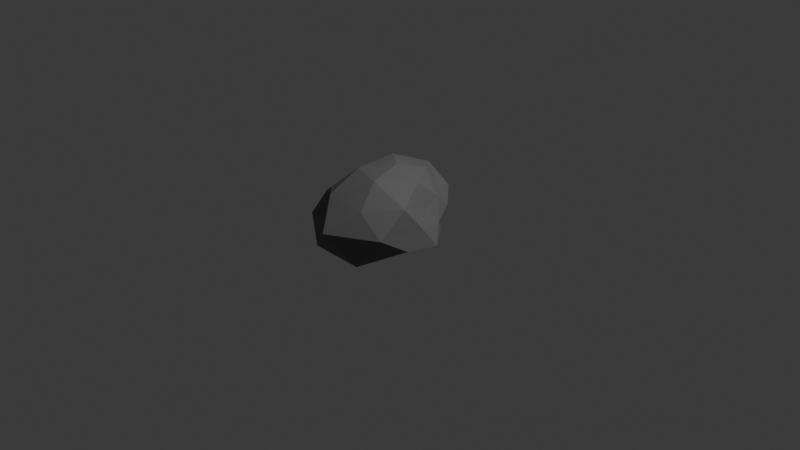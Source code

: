 # Source: rock.blend  (saved by Blender 5.1.30; exported with 4.5.12 LTS)
import bpy
from mathutils import Matrix  # noqa: F401  (used for matrix-valued properties, if any)

bpy.ops.wm.read_factory_settings(use_empty=True)
scene = bpy.context.scene
scene.name = 'Scene'

# ---- collections
col_collection = bpy.data.collections.new('Collection'); scene.collection.children.link(col_collection)

# ---- materials (node trees are filled in below, after node groups)
mat_material_001 = bpy.data.materials.new('Material.001')
mat_material_002 = bpy.data.materials.new('Material.002')
mat_material_004 = bpy.data.materials.new('Material.004')

# ---- material node trees
mat_material_001.use_nodes = True; mat_material_001.node_tree.nodes.clear()
_N = mat_material_001.node_tree.nodes; _L = mat_material_001.node_tree.links
n0 = _N.new('ShaderNodeBsdfPrincipled'); n0.name = 'Principled BSDF'; n0.location = (-200, 100)
n0.inputs[0].default_value = (0.1664, 0.1664, 0.1664, 1.0)
n0.inputs[2].default_value = 1.0
n1 = _N.new('ShaderNodeOutputMaterial'); n1.name = 'Material Output'; n1.location = (200, 100)
_L.new(n0.outputs[0], n1.inputs[0])
n1.is_active_output = True
mat_material_002.use_nodes = True; mat_material_002.node_tree.nodes.clear()
_N = mat_material_002.node_tree.nodes; _L = mat_material_002.node_tree.links
n0 = _N.new('ShaderNodeBsdfPrincipled'); n0.name = 'Principled BSDF'; n0.location = (-200, 100)
n0.inputs[0].default_value = (0.1664, 0.1664, 0.1664, 1.0)
n0.inputs[2].default_value = 1.0
n1 = _N.new('ShaderNodeOutputMaterial'); n1.name = 'Material Output'; n1.location = (200, 100)
_L.new(n0.outputs[0], n1.inputs[0])
n1.is_active_output = True
mat_material_004.use_nodes = True; mat_material_004.node_tree.nodes.clear()
_N = mat_material_004.node_tree.nodes; _L = mat_material_004.node_tree.links
n0 = _N.new('ShaderNodeBsdfPrincipled'); n0.name = 'Principled BSDF'; n0.location = (-200, 100)
n0.inputs[0].default_value = (0.1664, 0.1664, 0.1664, 1.0)
n0.inputs[2].default_value = 1.0
n1 = _N.new('ShaderNodeOutputMaterial'); n1.name = 'Material Output'; n1.location = (200, 100)
_L.new(n0.outputs[0], n1.inputs[0])
n1.is_active_output = True

# ---- world
world_world = bpy.data.worlds.new('World'); scene.world = world_world
world_world.use_nodes = True; world_world.node_tree.nodes.clear()
_N = world_world.node_tree.nodes; _L = world_world.node_tree.links
n0 = _N.new('ShaderNodeOutputWorld'); n0.name = 'World Output'; n0.location = (200, 100)
n1 = _N.new('ShaderNodeBackground'); n1.name = 'Background'; n1.location = (-200, 100)
n1.inputs[0].default_value = (0.05088, 0.05088, 0.05088, 1.0)
_L.new(n1.outputs[0], n0.inputs[0])
n0.is_active_output = True
world_world.color = (0.05088, 0.05088, 0.05088)
world_world.sun_shadow_jitter_overblur = 0.0

# ---- cameras
cam_camera = bpy.data.cameras.new('Camera')
cam_camera.clip_end = 100.0
cam_camera.ortho_scale = 7.314

# ---- lights
light_light = bpy.data.lights.new('Light', 'POINT')
light_light.energy = 1000.0
light_light.shadow_soft_size = 0.1

# ---- meshes
me_icosphere = bpy.data.meshes.new('Icosphere')
me_icosphere.from_pydata([(-0.01184, 0.01412, -0.7758), (0.5554, -0.4124, -0.3101), (-0.2764, -0.8506, -0.4472), (-0.841, 0.001101, -0.4133), (-0.2728, 0.6769, -0.3947), (0.3492, 0.254, -0.3496), (0.2304, -0.719, 0.343), (-0.5448, -0.4252, 0.2173), (-0.5286, 0.3853, 0.2383), (0.111, 0.4321, 0.1901), (0.4021, -0.006074, 0.1497), (-0.00775, -0.0267, 0.702), (-0.1629, -0.4603, -0.7134), (0.3137, -0.2396, -0.5186), (0.2627, -0.8085, -0.524), (0.5838, -0.04131, -0.4026), (0.3262, 0.2557, -0.6468), (-0.4934, 0.003709, -0.7481), (-0.6882, -0.5, -0.5257), (-0.1657, 0.4726, -0.7567), (-0.6874, 0.4926, -0.5237), (0.1178, 0.5423, -0.39), (0.5526, -0.2061, -0.03203), (0.449, 0.112, -0.1416), (0.0002266, -0.9995, -0.0005685), (0.5164, -0.7166, 0.00579), (-0.8198, -0.2667, -0.07448), (-0.4982, -0.7233, -0.06036), (-0.4529, 0.6014, -0.09372), (-0.8621, 0.2666, -0.03481), (0.2793, 0.4104, -0.08323), (-0.008161, 0.7171, -0.02943), (0.523, -0.4237, 0.4012), (-0.2216, -0.7088, 0.4047), (-0.6415, 0.004808, 0.2885), (-0.2139, 0.623, 0.3433), (0.3282, 0.2163, 0.1978), (0.1318, -0.4541, 0.6759), (0.3346, -0.06583, 0.5823), (-0.3134, -0.2617, 0.5931), (-0.3569, 0.2493, 0.579), (0.07097, 0.2938, 0.5217)], [], [(0, 13, 12), (1, 13, 15), (0, 12, 17), (0, 17, 19), (0, 19, 16), (1, 15, 22), (2, 14, 24), (3, 18, 26), (4, 20, 28), (5, 21, 30), (1, 22, 25), (2, 24, 27), (3, 26, 29), (4, 28, 31), (5, 30, 23), (6, 32, 37), (7, 33, 39), (8, 34, 40), (9, 35, 41), (10, 36, 38), (38, 41, 11), (38, 36, 41), (36, 9, 41), (41, 40, 11), (41, 35, 40), (35, 8, 40), (40, 39, 11), (40, 34, 39), (34, 7, 39), (39, 37, 11), (39, 33, 37), (33, 6, 37), (37, 38, 11), (37, 32, 38), (32, 10, 38), (23, 36, 10), (23, 30, 36), (30, 9, 36), (31, 35, 9), (31, 28, 35), (28, 8, 35), (29, 34, 8), (29, 26, 34), (26, 7, 34), (27, 33, 7), (27, 24, 33), (24, 6, 33), (25, 32, 6), (25, 22, 32), (22, 10, 32), (30, 31, 9), (30, 21, 31), (21, 4, 31), (28, 29, 8), (28, 20, 29), (20, 3, 29), (26, 27, 7), (26, 18, 27), (18, 2, 27), (24, 25, 6), (24, 14, 25), (14, 1, 25), (22, 23, 10), (22, 15, 23), (15, 5, 23), (16, 21, 5), (16, 19, 21), (19, 4, 21), (19, 20, 4), (19, 17, 20), (17, 3, 20), (17, 18, 3), (17, 12, 18), (12, 2, 18), (15, 16, 5), (15, 13, 16), (13, 0, 16), (12, 14, 2), (12, 13, 14), (13, 1, 14)])
_uv = me_icosphere.uv_layers.new(name='UVMap')
_uv.uv.foreach_set('vector', [0.1818, 0.0, 0.2273, 0.07873, 0.1364, 0.07873, 0.2727, 0.1575, 0.3182, 0.07873, 0.3636, 0.1575, 0.9091, 0.0, 0.9545, 0.07873, 0.8636, 0.07873, 0.7273, 0.0, 0.7727, 0.07873, 0.6818, 0.07873, 0.5455, 0.0, 0.5909, 0.07873, 0.5, 0.07873, 0.2727, 0.1575, 0.3636, 0.1575, 0.3182, 0.2362, 0.09091, 0.1575, 0.1818, 0.1575, 0.1364, 0.2362, 0.8182, 0.1575, 0.9091, 0.1575, 0.8636, 0.2362, 0.6364, 0.1575, 0.7273, 0.1575, 0.6818, 0.2362, 0.4545, 0.1575, 0.5455, 0.1575, 0.5, 0.2362, 0.2727, 0.1575, 0.3182, 0.2362, 0.2273, 0.2362, 0.09091, 0.1575, 0.1364, 0.2362, 0.04546, 0.2362, 0.8182, 0.1575, 0.8636, 0.2362, 0.7727, 0.2362, 0.6364, 0.1575, 0.6818, 0.2362, 0.5909, 0.2362, 0.4545, 0.1575, 0.5, 0.2362, 0.4091, 0.2362, 0.1818, 0.3149, 0.2727, 0.3149, 0.2273, 0.3937, 0.0, 0.3149, 0.09091, 0.3149, 0.04546, 0.3937, 0.7273, 0.3149, 0.8182, 0.3149, 0.7727, 0.3937, 0.5455, 0.3149, 0.6364, 0.3149, 0.5909, 0.3937, 0.3636, 0.3149, 0.4545, 0.3149, 0.4091, 0.3937, 0.4091, 0.3937, 0.5, 0.3937, 0.4545, 0.4724, 0.4091, 0.3937, 0.4545, 0.3149, 0.5, 0.3937, 0.4545, 0.3149, 0.5455, 0.3149, 0.5, 0.3937, 0.5909, 0.3937, 0.6818, 0.3937, 0.6364, 0.4724, 0.5909, 0.3937, 0.6364, 0.3149, 0.6818, 0.3937, 0.6364, 0.3149, 0.7273, 0.3149, 0.6818, 0.3937, 0.7727, 0.3937, 0.8636, 0.3937, 0.8182, 0.4724, 0.7727, 0.3937, 0.8182, 0.3149, 0.8636, 0.3937, 0.8182, 0.3149, 0.9091, 0.3149, 0.8636, 0.3937, 0.04546, 0.3937, 0.1364, 0.3937, 0.09091, 0.4724, 0.04546, 0.3937, 0.09091, 0.3149, 0.1364, 0.3937, 0.09091, 0.3149, 0.1818, 0.3149, 0.1364, 0.3937, 0.2273, 0.3937, 0.3182, 0.3937, 0.2727, 0.4724, 0.2273, 0.3937, 0.2727, 0.3149, 0.3182, 0.3937, 0.2727, 0.3149, 0.3636, 0.3149, 0.3182, 0.3937, 0.4091, 0.2362, 0.4545, 0.3149, 0.3636, 0.3149, 0.4091, 0.2362, 0.5, 0.2362, 0.4545, 0.3149, 0.5, 0.2362, 0.5455, 0.3149, 0.4545, 0.3149, 0.5909, 0.2362, 0.6364, 0.3149, 0.5455, 0.3149, 0.5909, 0.2362, 0.6818, 0.2362, 0.6364, 0.3149, 0.6818, 0.2362, 0.7273, 0.3149, 0.6364, 0.3149, 0.7727, 0.2362, 0.8182, 0.3149, 0.7273, 0.3149, 0.7727, 0.2362, 0.8636, 0.2362, 0.8182, 0.3149, 0.8636, 0.2362, 0.9091, 0.3149, 0.8182, 0.3149, 0.04546, 0.2362, 0.09091, 0.3149, 0.0, 0.3149, 0.04546, 0.2362, 0.1364, 0.2362, 0.09091, 0.3149, 0.1364, 0.2362, 0.1818, 0.3149, 0.09091, 0.3149, 0.2273, 0.2362, 0.2727, 0.3149, 0.1818, 0.3149, 0.2273, 0.2362, 0.3182, 0.2362, 0.2727, 0.3149, 0.3182, 0.2362, 0.3636, 0.3149, 0.2727, 0.3149, 0.5, 0.2362, 0.5909, 0.2362, 0.5455, 0.3149, 0.5, 0.2362, 0.5455, 0.1575, 0.5909, 0.2362, 0.5455, 0.1575, 0.6364, 0.1575, 0.5909, 0.2362, 0.6818, 0.2362, 0.7727, 0.2362, 0.7273, 0.3149, 0.6818, 0.2362, 0.7273, 0.1575, 0.7727, 0.2362, 0.7273, 0.1575, 0.8182, 0.1575, 0.7727, 0.2362, 0.8636, 0.2362, 0.9545, 0.2362, 0.9091, 0.3149, 0.8636, 0.2362, 0.9091, 0.1575, 0.9545, 0.2362, 0.9091, 0.1575, 1.0, 0.1575, 0.9545, 0.2362, 0.1364, 0.2362, 0.2273, 0.2362, 0.1818, 0.3149, 0.1364, 0.2362, 0.1818, 0.1575, 0.2273, 0.2362, 0.1818, 0.1575, 0.2727, 0.1575, 0.2273, 0.2362, 0.3182, 0.2362, 0.4091, 0.2362, 0.3636, 0.3149, 0.3182, 0.2362, 0.3636, 0.1575, 0.4091, 0.2362, 0.3636, 0.1575, 0.4545, 0.1575, 0.4091, 0.2362, 0.5, 0.07873, 0.5455, 0.1575, 0.4545, 0.1575, 0.5, 0.07873, 0.5909, 0.07873, 0.5455, 0.1575, 0.5909, 0.07873, 0.6364, 0.1575, 0.5455, 0.1575, 0.6818, 0.07873, 0.7273, 0.1575, 0.6364, 0.1575, 0.6818, 0.07873, 0.7727, 0.07873, 0.7273, 0.1575, 0.7727, 0.07873, 0.8182, 0.1575, 0.7273, 0.1575, 0.8636, 0.07873, 0.9091, 0.1575, 0.8182, 0.1575, 0.8636, 0.07873, 0.9545, 0.07873, 0.9091, 0.1575, 0.9545, 0.07873, 1.0, 0.1575, 0.9091, 0.1575, 0.3636, 0.1575, 0.4091, 0.07873, 0.4545, 0.1575, 0.3636, 0.1575, 0.3182, 0.07873, 0.4091, 0.07873, 0.3182, 0.07873, 0.3636, 0.0, 0.4091, 0.07873, 0.1364, 0.07873, 0.1818, 0.1575, 0.09091, 0.1575, 0.1364, 0.07873, 0.2273, 0.07873, 0.1818, 0.1575, 0.2273, 0.07873, 0.2727, 0.1575, 0.1818, 0.1575])
me_icosphere.materials.append(mat_material_001)
me_icosphere.update()
me_icosphere_001 = bpy.data.meshes.new('Icosphere.001')
me_icosphere_001.from_pydata([(-0.01184, 0.01412, -0.7758), (0.5554, -0.4124, -0.3101), (-0.2764, -0.8506, -0.4472), (-0.841, 0.001101, -0.4133), (-0.2728, 0.6769, -0.3947), (0.3492, 0.254, -0.3496), (0.2304, -0.719, 0.343), (-0.5448, -0.4252, 0.2173), (-0.5286, 0.3853, 0.2383), (0.111, 0.4321, 0.1901), (0.4021, -0.006074, 0.1497), (-0.00775, -0.0267, 0.702), (-0.1629, -0.4603, -0.7134), (0.3137, -0.2396, -0.5186), (0.2627, -0.8085, -0.524), (0.5838, -0.04131, -0.4026), (0.3262, 0.2557, -0.6468), (-0.4934, 0.003709, -0.7481), (-0.6882, -0.5, -0.5257), (-0.1657, 0.4726, -0.7567), (-0.6874, 0.4926, -0.5237), (0.1178, 0.5423, -0.39), (0.5526, -0.2061, -0.03203), (0.449, 0.112, -0.1416), (0.0002266, -0.9995, -0.0005685), (0.5164, -0.7166, 0.00579), (-0.8198, -0.2667, -0.07448), (-0.4982, -0.7233, -0.06036), (-0.4529, 0.6014, -0.09372), (-0.8621, 0.2666, -0.03481), (0.2793, 0.4104, -0.08323), (-0.008161, 0.7171, -0.02943), (0.523, -0.4237, 0.4012), (-0.2216, -0.7088, 0.4047), (-0.6415, 0.004808, 0.2885), (-0.2139, 0.623, 0.3433), (0.3282, 0.2163, 0.1978), (0.1318, -0.4541, 0.6759), (0.3346, -0.06583, 0.5823), (-0.3134, -0.2617, 0.5931), (-0.3569, 0.2493, 0.579), (0.07097, 0.2938, 0.5217)], [], [(0, 13, 12), (1, 13, 15), (0, 12, 17), (0, 17, 19), (0, 19, 16), (1, 15, 22), (2, 14, 24), (3, 18, 26), (4, 20, 28), (5, 21, 30), (1, 22, 25), (2, 24, 27), (3, 26, 29), (4, 28, 31), (5, 30, 23), (6, 32, 37), (7, 33, 39), (8, 34, 40), (9, 35, 41), (10, 36, 38), (38, 41, 11), (38, 36, 41), (36, 9, 41), (41, 40, 11), (41, 35, 40), (35, 8, 40), (40, 39, 11), (40, 34, 39), (34, 7, 39), (39, 37, 11), (39, 33, 37), (33, 6, 37), (37, 38, 11), (37, 32, 38), (32, 10, 38), (23, 36, 10), (23, 30, 36), (30, 9, 36), (31, 35, 9), (31, 28, 35), (28, 8, 35), (29, 34, 8), (29, 26, 34), (26, 7, 34), (27, 33, 7), (27, 24, 33), (24, 6, 33), (25, 32, 6), (25, 22, 32), (22, 10, 32), (30, 31, 9), (30, 21, 31), (21, 4, 31), (28, 29, 8), (28, 20, 29), (20, 3, 29), (26, 27, 7), (26, 18, 27), (18, 2, 27), (24, 25, 6), (24, 14, 25), (14, 1, 25), (22, 23, 10), (22, 15, 23), (15, 5, 23), (16, 21, 5), (16, 19, 21), (19, 4, 21), (19, 20, 4), (19, 17, 20), (17, 3, 20), (17, 18, 3), (17, 12, 18), (12, 2, 18), (15, 16, 5), (15, 13, 16), (13, 0, 16), (12, 14, 2), (12, 13, 14), (13, 1, 14)])
_uv = me_icosphere_001.uv_layers.new(name='UVMap')
_uv.uv.foreach_set('vector', [0.1818, 0.0, 0.2273, 0.07873, 0.1364, 0.07873, 0.2727, 0.1575, 0.3182, 0.07873, 0.3636, 0.1575, 0.9091, 0.0, 0.9545, 0.07873, 0.8636, 0.07873, 0.7273, 0.0, 0.7727, 0.07873, 0.6818, 0.07873, 0.5455, 0.0, 0.5909, 0.07873, 0.5, 0.07873, 0.2727, 0.1575, 0.3636, 0.1575, 0.3182, 0.2362, 0.09091, 0.1575, 0.1818, 0.1575, 0.1364, 0.2362, 0.8182, 0.1575, 0.9091, 0.1575, 0.8636, 0.2362, 0.6364, 0.1575, 0.7273, 0.1575, 0.6818, 0.2362, 0.4545, 0.1575, 0.5455, 0.1575, 0.5, 0.2362, 0.2727, 0.1575, 0.3182, 0.2362, 0.2273, 0.2362, 0.09091, 0.1575, 0.1364, 0.2362, 0.04546, 0.2362, 0.8182, 0.1575, 0.8636, 0.2362, 0.7727, 0.2362, 0.6364, 0.1575, 0.6818, 0.2362, 0.5909, 0.2362, 0.4545, 0.1575, 0.5, 0.2362, 0.4091, 0.2362, 0.1818, 0.3149, 0.2727, 0.3149, 0.2273, 0.3937, 0.0, 0.3149, 0.09091, 0.3149, 0.04546, 0.3937, 0.7273, 0.3149, 0.8182, 0.3149, 0.7727, 0.3937, 0.5455, 0.3149, 0.6364, 0.3149, 0.5909, 0.3937, 0.3636, 0.3149, 0.4545, 0.3149, 0.4091, 0.3937, 0.4091, 0.3937, 0.5, 0.3937, 0.4545, 0.4724, 0.4091, 0.3937, 0.4545, 0.3149, 0.5, 0.3937, 0.4545, 0.3149, 0.5455, 0.3149, 0.5, 0.3937, 0.5909, 0.3937, 0.6818, 0.3937, 0.6364, 0.4724, 0.5909, 0.3937, 0.6364, 0.3149, 0.6818, 0.3937, 0.6364, 0.3149, 0.7273, 0.3149, 0.6818, 0.3937, 0.7727, 0.3937, 0.8636, 0.3937, 0.8182, 0.4724, 0.7727, 0.3937, 0.8182, 0.3149, 0.8636, 0.3937, 0.8182, 0.3149, 0.9091, 0.3149, 0.8636, 0.3937, 0.04546, 0.3937, 0.1364, 0.3937, 0.09091, 0.4724, 0.04546, 0.3937, 0.09091, 0.3149, 0.1364, 0.3937, 0.09091, 0.3149, 0.1818, 0.3149, 0.1364, 0.3937, 0.2273, 0.3937, 0.3182, 0.3937, 0.2727, 0.4724, 0.2273, 0.3937, 0.2727, 0.3149, 0.3182, 0.3937, 0.2727, 0.3149, 0.3636, 0.3149, 0.3182, 0.3937, 0.4091, 0.2362, 0.4545, 0.3149, 0.3636, 0.3149, 0.4091, 0.2362, 0.5, 0.2362, 0.4545, 0.3149, 0.5, 0.2362, 0.5455, 0.3149, 0.4545, 0.3149, 0.5909, 0.2362, 0.6364, 0.3149, 0.5455, 0.3149, 0.5909, 0.2362, 0.6818, 0.2362, 0.6364, 0.3149, 0.6818, 0.2362, 0.7273, 0.3149, 0.6364, 0.3149, 0.7727, 0.2362, 0.8182, 0.3149, 0.7273, 0.3149, 0.7727, 0.2362, 0.8636, 0.2362, 0.8182, 0.3149, 0.8636, 0.2362, 0.9091, 0.3149, 0.8182, 0.3149, 0.04546, 0.2362, 0.09091, 0.3149, 0.0, 0.3149, 0.04546, 0.2362, 0.1364, 0.2362, 0.09091, 0.3149, 0.1364, 0.2362, 0.1818, 0.3149, 0.09091, 0.3149, 0.2273, 0.2362, 0.2727, 0.3149, 0.1818, 0.3149, 0.2273, 0.2362, 0.3182, 0.2362, 0.2727, 0.3149, 0.3182, 0.2362, 0.3636, 0.3149, 0.2727, 0.3149, 0.5, 0.2362, 0.5909, 0.2362, 0.5455, 0.3149, 0.5, 0.2362, 0.5455, 0.1575, 0.5909, 0.2362, 0.5455, 0.1575, 0.6364, 0.1575, 0.5909, 0.2362, 0.6818, 0.2362, 0.7727, 0.2362, 0.7273, 0.3149, 0.6818, 0.2362, 0.7273, 0.1575, 0.7727, 0.2362, 0.7273, 0.1575, 0.8182, 0.1575, 0.7727, 0.2362, 0.8636, 0.2362, 0.9545, 0.2362, 0.9091, 0.3149, 0.8636, 0.2362, 0.9091, 0.1575, 0.9545, 0.2362, 0.9091, 0.1575, 1.0, 0.1575, 0.9545, 0.2362, 0.1364, 0.2362, 0.2273, 0.2362, 0.1818, 0.3149, 0.1364, 0.2362, 0.1818, 0.1575, 0.2273, 0.2362, 0.1818, 0.1575, 0.2727, 0.1575, 0.2273, 0.2362, 0.3182, 0.2362, 0.4091, 0.2362, 0.3636, 0.3149, 0.3182, 0.2362, 0.3636, 0.1575, 0.4091, 0.2362, 0.3636, 0.1575, 0.4545, 0.1575, 0.4091, 0.2362, 0.5, 0.07873, 0.5455, 0.1575, 0.4545, 0.1575, 0.5, 0.07873, 0.5909, 0.07873, 0.5455, 0.1575, 0.5909, 0.07873, 0.6364, 0.1575, 0.5455, 0.1575, 0.6818, 0.07873, 0.7273, 0.1575, 0.6364, 0.1575, 0.6818, 0.07873, 0.7727, 0.07873, 0.7273, 0.1575, 0.7727, 0.07873, 0.8182, 0.1575, 0.7273, 0.1575, 0.8636, 0.07873, 0.9091, 0.1575, 0.8182, 0.1575, 0.8636, 0.07873, 0.9545, 0.07873, 0.9091, 0.1575, 0.9545, 0.07873, 1.0, 0.1575, 0.9091, 0.1575, 0.3636, 0.1575, 0.4091, 0.07873, 0.4545, 0.1575, 0.3636, 0.1575, 0.3182, 0.07873, 0.4091, 0.07873, 0.3182, 0.07873, 0.3636, 0.0, 0.4091, 0.07873, 0.1364, 0.07873, 0.1818, 0.1575, 0.09091, 0.1575, 0.1364, 0.07873, 0.2273, 0.07873, 0.1818, 0.1575, 0.2273, 0.07873, 0.2727, 0.1575, 0.1818, 0.1575])
me_icosphere_001.materials.append(mat_material_002)
me_icosphere_001.update()
me_icosphere_003 = bpy.data.meshes.new('Icosphere.003')
me_icosphere_003.from_pydata([(-0.0395, -0.03213, -1.027), (0.5872, -0.4356, -0.3754), (-0.2012, -0.86, -0.6607), (-0.7197, 0.01896, -0.5897), (-0.2596, 0.6583, -0.403), (0.3503, 0.254, -0.3515), (0.2304, -0.719, 0.343), (-0.7341, -0.5161, 0.2788), (-0.6397, 0.3499, 0.3131), (0.113, 0.4293, 0.1889), (0.4021, -0.006074, 0.1497), (-0.00775, -0.0267, 0.702), (-0.1631, -0.57, -1.11), (0.4375, -0.31, -0.886), (0.3431, -0.9404, -0.7645), (0.5992, -0.04125, -0.4271), (0.3358, 0.2558, -0.662), (-0.5591, -0.03619, -1.012), (-0.5481, -0.4309, -0.808), (-0.1711, 0.4714, -0.768), (-0.6679, 0.4848, -0.5369), (0.1178, 0.5423, -0.39), (0.5526, -0.2061, -0.03203), (0.449, 0.112, -0.1416), (-0.01713, -1.013, -0.0001576), (0.517, -0.7175, 0.004316), (-0.862, -0.302, 0.009555), (-0.5822, -0.7421, 0.02163), (-0.4321, 0.5445, -0.1066), (-0.8902, 0.2325, 0.01012), (0.2793, 0.4104, -0.08323), (0.00114, 0.7038, -0.03516), (0.523, -0.4237, 0.4012), (-0.2586, -0.734, 0.4092), (-0.8532, -0.04191, 0.3992), (-0.2034, 0.603, 0.3374), (0.3282, 0.2163, 0.1978), (0.1318, -0.4541, 0.6759), (0.3346, -0.06583, 0.5823), (-0.3425, -0.269, 0.6054), (-0.3931, 0.252, 0.6042), (0.07097, 0.2938, 0.5217)], [], [(0, 13, 12), (1, 13, 15), (0, 12, 17), (0, 17, 19), (0, 19, 16), (1, 15, 22), (2, 14, 24), (3, 18, 26), (4, 20, 28), (5, 21, 30), (1, 22, 25), (2, 24, 27), (3, 26, 29), (4, 28, 31), (5, 30, 23), (6, 32, 37), (7, 33, 39), (8, 34, 40), (9, 35, 41), (10, 36, 38), (38, 41, 11), (38, 36, 41), (36, 9, 41), (41, 40, 11), (41, 35, 40), (35, 8, 40), (40, 39, 11), (40, 34, 39), (34, 7, 39), (39, 37, 11), (39, 33, 37), (33, 6, 37), (37, 38, 11), (37, 32, 38), (32, 10, 38), (23, 36, 10), (23, 30, 36), (30, 9, 36), (31, 35, 9), (31, 28, 35), (28, 8, 35), (29, 34, 8), (29, 26, 34), (26, 7, 34), (27, 33, 7), (27, 24, 33), (24, 6, 33), (25, 32, 6), (25, 22, 32), (22, 10, 32), (30, 31, 9), (30, 21, 31), (21, 4, 31), (28, 29, 8), (28, 20, 29), (20, 3, 29), (26, 27, 7), (26, 18, 27), (18, 2, 27), (24, 25, 6), (24, 14, 25), (14, 1, 25), (22, 23, 10), (22, 15, 23), (15, 5, 23), (16, 21, 5), (16, 19, 21), (19, 4, 21), (19, 20, 4), (19, 17, 20), (17, 3, 20), (17, 18, 3), (17, 12, 18), (12, 2, 18), (15, 16, 5), (15, 13, 16), (13, 0, 16), (12, 14, 2), (12, 13, 14), (13, 1, 14)])
_uv = me_icosphere_003.uv_layers.new(name='UVMap')
_uv.uv.foreach_set('vector', [0.1818, 0.0, 0.2273, 0.07873, 0.1364, 0.07873, 0.2727, 0.1575, 0.3182, 0.07873, 0.3636, 0.1575, 0.9091, 0.0, 0.9545, 0.07873, 0.8636, 0.07873, 0.7273, 0.0, 0.7727, 0.07873, 0.6818, 0.07873, 0.5455, 0.0, 0.5909, 0.07873, 0.5, 0.07873, 0.2727, 0.1575, 0.3636, 0.1575, 0.3182, 0.2362, 0.09091, 0.1575, 0.1818, 0.1575, 0.1364, 0.2362, 0.8182, 0.1575, 0.9091, 0.1575, 0.8636, 0.2362, 0.6364, 0.1575, 0.7273, 0.1575, 0.6818, 0.2362, 0.4545, 0.1575, 0.5455, 0.1575, 0.5, 0.2362, 0.2727, 0.1575, 0.3182, 0.2362, 0.2273, 0.2362, 0.09091, 0.1575, 0.1364, 0.2362, 0.04546, 0.2362, 0.8182, 0.1575, 0.8636, 0.2362, 0.7727, 0.2362, 0.6364, 0.1575, 0.6818, 0.2362, 0.5909, 0.2362, 0.4545, 0.1575, 0.5, 0.2362, 0.4091, 0.2362, 0.1818, 0.3149, 0.2727, 0.3149, 0.2273, 0.3937, 0.0, 0.3149, 0.09091, 0.3149, 0.04546, 0.3937, 0.7273, 0.3149, 0.8182, 0.3149, 0.7727, 0.3937, 0.5455, 0.3149, 0.6364, 0.3149, 0.5909, 0.3937, 0.3636, 0.3149, 0.4545, 0.3149, 0.4091, 0.3937, 0.4091, 0.3937, 0.5, 0.3937, 0.4545, 0.4724, 0.4091, 0.3937, 0.4545, 0.3149, 0.5, 0.3937, 0.4545, 0.3149, 0.5455, 0.3149, 0.5, 0.3937, 0.5909, 0.3937, 0.6818, 0.3937, 0.6364, 0.4724, 0.5909, 0.3937, 0.6364, 0.3149, 0.6818, 0.3937, 0.6364, 0.3149, 0.7273, 0.3149, 0.6818, 0.3937, 0.7727, 0.3937, 0.8636, 0.3937, 0.8182, 0.4724, 0.7727, 0.3937, 0.8182, 0.3149, 0.8636, 0.3937, 0.8182, 0.3149, 0.9091, 0.3149, 0.8636, 0.3937, 0.04546, 0.3937, 0.1364, 0.3937, 0.09091, 0.4724, 0.04546, 0.3937, 0.09091, 0.3149, 0.1364, 0.3937, 0.09091, 0.3149, 0.1818, 0.3149, 0.1364, 0.3937, 0.2273, 0.3937, 0.3182, 0.3937, 0.2727, 0.4724, 0.2273, 0.3937, 0.2727, 0.3149, 0.3182, 0.3937, 0.2727, 0.3149, 0.3636, 0.3149, 0.3182, 0.3937, 0.4091, 0.2362, 0.4545, 0.3149, 0.3636, 0.3149, 0.4091, 0.2362, 0.5, 0.2362, 0.4545, 0.3149, 0.5, 0.2362, 0.5455, 0.3149, 0.4545, 0.3149, 0.5909, 0.2362, 0.6364, 0.3149, 0.5455, 0.3149, 0.5909, 0.2362, 0.6818, 0.2362, 0.6364, 0.3149, 0.6818, 0.2362, 0.7273, 0.3149, 0.6364, 0.3149, 0.7727, 0.2362, 0.8182, 0.3149, 0.7273, 0.3149, 0.7727, 0.2362, 0.8636, 0.2362, 0.8182, 0.3149, 0.8636, 0.2362, 0.9091, 0.3149, 0.8182, 0.3149, 0.04546, 0.2362, 0.09091, 0.3149, 0.0, 0.3149, 0.04546, 0.2362, 0.1364, 0.2362, 0.09091, 0.3149, 0.1364, 0.2362, 0.1818, 0.3149, 0.09091, 0.3149, 0.2273, 0.2362, 0.2727, 0.3149, 0.1818, 0.3149, 0.2273, 0.2362, 0.3182, 0.2362, 0.2727, 0.3149, 0.3182, 0.2362, 0.3636, 0.3149, 0.2727, 0.3149, 0.5, 0.2362, 0.5909, 0.2362, 0.5455, 0.3149, 0.5, 0.2362, 0.5455, 0.1575, 0.5909, 0.2362, 0.5455, 0.1575, 0.6364, 0.1575, 0.5909, 0.2362, 0.6818, 0.2362, 0.7727, 0.2362, 0.7273, 0.3149, 0.6818, 0.2362, 0.7273, 0.1575, 0.7727, 0.2362, 0.7273, 0.1575, 0.8182, 0.1575, 0.7727, 0.2362, 0.8636, 0.2362, 0.9545, 0.2362, 0.9091, 0.3149, 0.8636, 0.2362, 0.9091, 0.1575, 0.9545, 0.2362, 0.9091, 0.1575, 1.0, 0.1575, 0.9545, 0.2362, 0.1364, 0.2362, 0.2273, 0.2362, 0.1818, 0.3149, 0.1364, 0.2362, 0.1818, 0.1575, 0.2273, 0.2362, 0.1818, 0.1575, 0.2727, 0.1575, 0.2273, 0.2362, 0.3182, 0.2362, 0.4091, 0.2362, 0.3636, 0.3149, 0.3182, 0.2362, 0.3636, 0.1575, 0.4091, 0.2362, 0.3636, 0.1575, 0.4545, 0.1575, 0.4091, 0.2362, 0.5, 0.07873, 0.5455, 0.1575, 0.4545, 0.1575, 0.5, 0.07873, 0.5909, 0.07873, 0.5455, 0.1575, 0.5909, 0.07873, 0.6364, 0.1575, 0.5455, 0.1575, 0.6818, 0.07873, 0.7273, 0.1575, 0.6364, 0.1575, 0.6818, 0.07873, 0.7727, 0.07873, 0.7273, 0.1575, 0.7727, 0.07873, 0.8182, 0.1575, 0.7273, 0.1575, 0.8636, 0.07873, 0.9091, 0.1575, 0.8182, 0.1575, 0.8636, 0.07873, 0.9545, 0.07873, 0.9091, 0.1575, 0.9545, 0.07873, 1.0, 0.1575, 0.9091, 0.1575, 0.3636, 0.1575, 0.4091, 0.07873, 0.4545, 0.1575, 0.3636, 0.1575, 0.3182, 0.07873, 0.4091, 0.07873, 0.3182, 0.07873, 0.3636, 0.0, 0.4091, 0.07873, 0.1364, 0.07873, 0.1818, 0.1575, 0.09091, 0.1575, 0.1364, 0.07873, 0.2273, 0.07873, 0.1818, 0.1575, 0.2273, 0.07873, 0.2727, 0.1575, 0.1818, 0.1575])
me_icosphere_003.materials.append(mat_material_004)
me_icosphere_003.update()

# ---- objects
ob_light = bpy.data.objects.new('Light', light_light)
ob_camera = bpy.data.objects.new('Camera', cam_camera)
ob_icosphere = bpy.data.objects.new('Icosphere', me_icosphere)
ob_icosphere_001 = bpy.data.objects.new('Icosphere.001', me_icosphere_001)
ob_icosphere_002 = bpy.data.objects.new('Icosphere.002', me_icosphere_003)

# ---- transforms, parenting, visibility, modifiers, constraints
ob_light.location = (4.076, 1.005, 5.904)
ob_light.rotation_euler = (0.6503, 0.05522, 1.866)
ob_light.lock_rotations_4d = False
ob_light.empty_display_type = 'ARROWS'
ob_light.color = (0.0, 0.0, 0.0, 0.0)
ob_light.lineart.crease_threshold = 0.0
ob_camera.location = (7.359, -6.926, 4.958)
ob_camera.rotation_euler = (1.109, 0.0, 0.8149)
ob_camera.lock_rotations_4d = False
ob_camera.empty_display_type = 'ARROWS'
ob_camera.color = (0.0, 0.0, 0.0, 0.0)
ob_camera.display_type = 'WIRE'
ob_camera.lineart.crease_threshold = 0.0
ob_icosphere.location = (0.0, 0.0, 0.1733)
ob_icosphere.scale = (1.0, 1.0, 0.6224)
ob_icosphere_001.location = (0.0, 0.0, 0.05548)
ob_icosphere_001.scale = (0.3409, 0.3409, 0.2121)
ob_icosphere_002.location = (0.0, 0.0, 0.02553)
ob_icosphere_002.rotation_euler = (-2.146, -0.4517, 0.1763)
ob_icosphere_002.scale = (0.3409, 0.3409, 0.2121)

# ---- collection membership
col_collection.objects.link(ob_light)
col_collection.objects.link(ob_camera)
col_collection.objects.link(ob_icosphere)
col_collection.objects.link(ob_icosphere_001)
col_collection.objects.link(ob_icosphere_002)

# ---- scene / render settings (as saved in the file)
scene.camera = ob_camera
scene.frame_start = 1; scene.frame_end = 250; scene.frame_set(1)
scene.render.engine = 'BLENDER_EEVEE_NEXT'
scene.render.bake_bias = 0.0
scene.render.bake_samples = 0
scene.cycles.sampling_pattern = 'TABULATED_SOBOL'
scene.eevee.use_volume_custom_range = False
bpy.context.view_layer.update()
